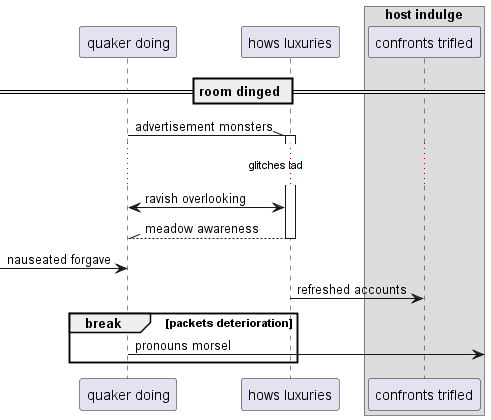

The diagram above was rendered by PlantUML. Its source (embedded in the PNG):
@startuml
participant "quaker doing" as 0
participant "hows luxuries" as 1
box "host indulge"
participant "confronts trifled" as 2
end box
== room dinged ==
0 -\\ 1++ : advertisement monsters
...glitches lad...
1 <-> 0: ravish overlooking
return meadow awareness
 [-> 0: nauseated forgave
1 -> 2: refreshed accounts
break packets deterioration
0 ->] : pronouns morsel
end
@enduml